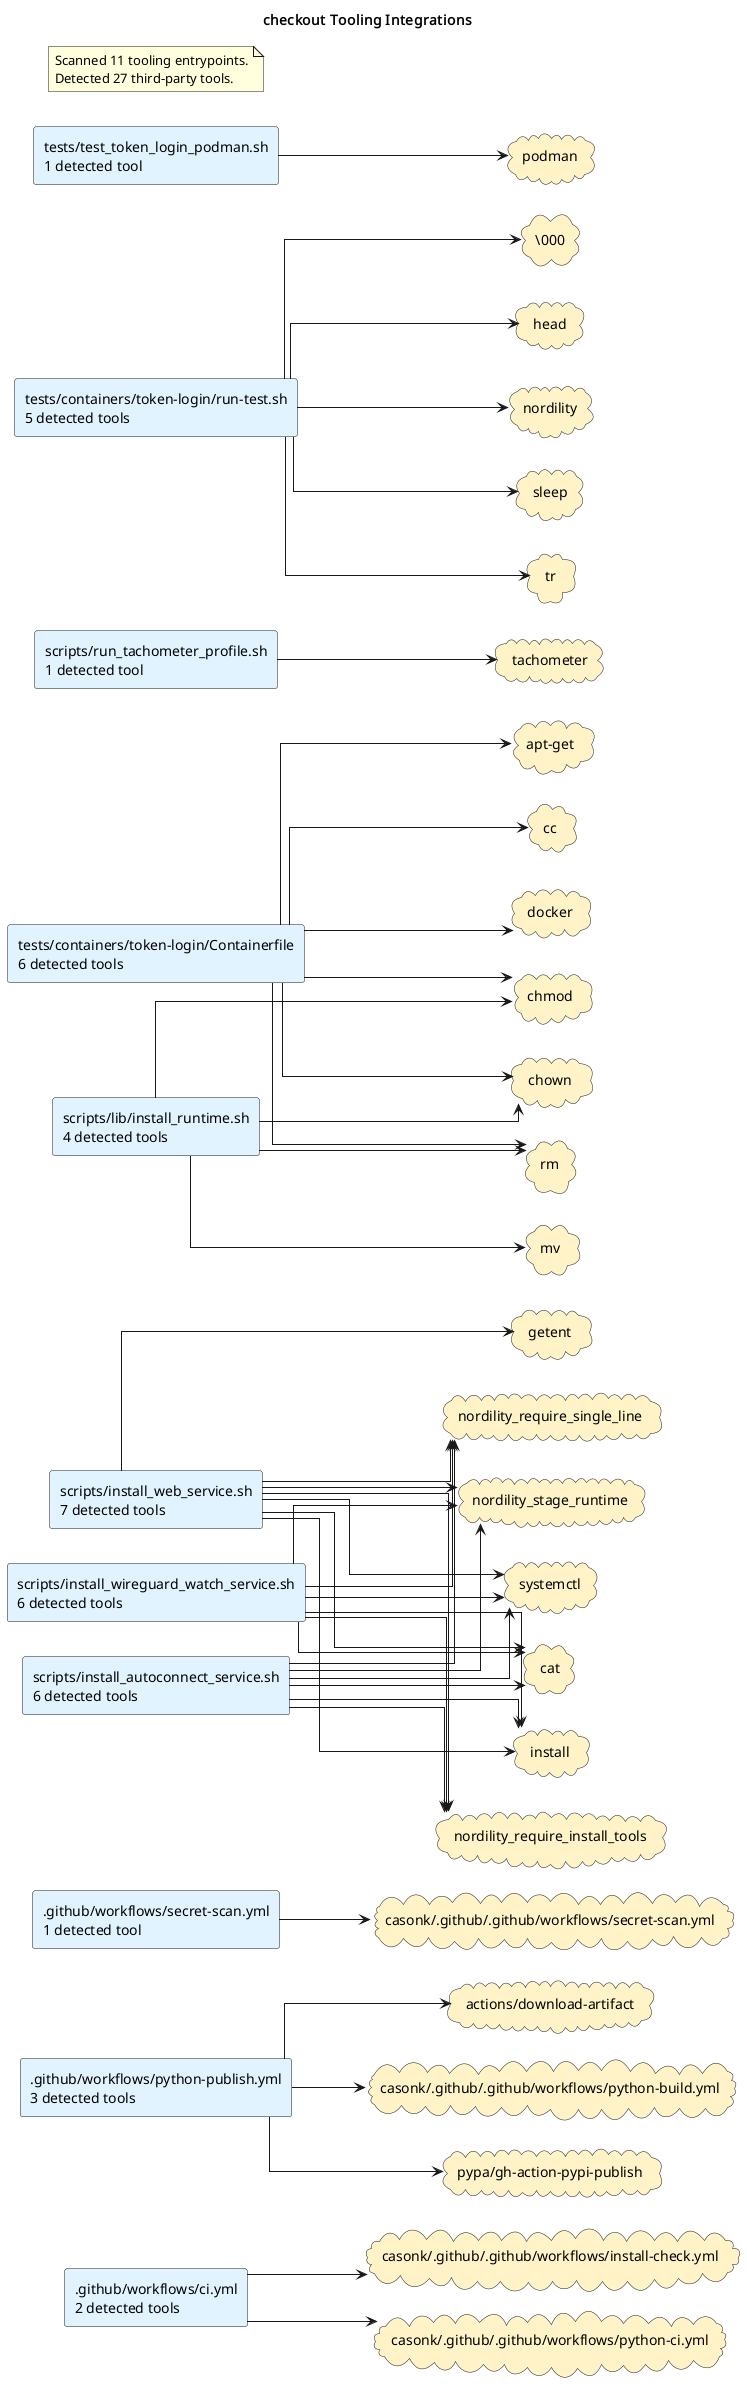

The diagram above was rendered by PlantUML. Its source (embedded in the PNG):
@startuml
title checkout Tooling Integrations
left to right direction
skinparam shadowing false
skinparam defaultFontName Monospace
skinparam componentStyle rectangle
skinparam linetype ortho
rectangle ".github/workflows/ci.yml\n2 detected tools" as source_github_workflows_ci_yml #E0F2FE
rectangle ".github/workflows/python-publish.yml\n3 detected tools" as source_github_workflows_python_publish_yml #E0F2FE
rectangle ".github/workflows/secret-scan.yml\n1 detected tool" as source_github_workflows_secret_scan_yml #E0F2FE
rectangle "scripts/install_autoconnect_service.sh\n6 detected tools" as source_scripts_install_autoconnect_service_sh #E0F2FE
rectangle "scripts/install_web_service.sh\n7 detected tools" as source_scripts_install_web_service_sh #E0F2FE
rectangle "scripts/install_wireguard_watch_service.sh\n6 detected tools" as source_scripts_install_wireguard_watch_service_sh #E0F2FE
rectangle "scripts/lib/install_runtime.sh\n4 detected tools" as source_scripts_lib_install_runtime_sh #E0F2FE
rectangle "scripts/run_tachometer_profile.sh\n1 detected tool" as source_scripts_run_tachometer_profile_sh #E0F2FE
rectangle "tests/containers/token-login/Containerfile\n6 detected tools" as source_tests_containers_token_login_containerfile #E0F2FE
rectangle "tests/containers/token-login/run-test.sh\n5 detected tools" as source_tests_containers_token_login_run_test_sh #E0F2FE
rectangle "tests/test_token_login_podman.sh\n1 detected tool" as source_tests_test_token_login_podman_sh #E0F2FE
cloud "\\000" as tool_tool_000 #FEF3C7
cloud "actions/download-artifact" as tool_actions_download_artifact #FEF3C7
cloud "apt-get" as tool_apt_get #FEF3C7
cloud "casonk/.github/.github/workflows/install-check.yml" as tool_casonk_github_github_workflows_install_check_yml #FEF3C7
cloud "casonk/.github/.github/workflows/python-build.yml" as tool_casonk_github_github_workflows_python_build_yml #FEF3C7
cloud "casonk/.github/.github/workflows/python-ci.yml" as tool_casonk_github_github_workflows_python_ci_yml #FEF3C7
cloud "casonk/.github/.github/workflows/secret-scan.yml" as tool_casonk_github_github_workflows_secret_scan_yml #FEF3C7
cloud "cat" as tool_cat #FEF3C7
cloud "cc" as tool_cc #FEF3C7
cloud "chmod" as tool_chmod #FEF3C7
cloud "chown" as tool_chown #FEF3C7
cloud "docker" as tool_docker #FEF3C7
cloud "getent" as tool_getent #FEF3C7
cloud "head" as tool_head #FEF3C7
cloud "install" as tool_install #FEF3C7
cloud "mv" as tool_mv #FEF3C7
cloud "nordility" as tool_nordility #FEF3C7
cloud "nordility_require_install_tools" as tool_nordility_require_install_tools #FEF3C7
cloud "nordility_require_single_line" as tool_nordility_require_single_line #FEF3C7
cloud "nordility_stage_runtime" as tool_nordility_stage_runtime #FEF3C7
cloud "podman" as tool_podman #FEF3C7
cloud "pypa/gh-action-pypi-publish" as tool_pypa_gh_action_pypi_publish #FEF3C7
cloud "rm" as tool_rm #FEF3C7
cloud "sleep" as tool_sleep #FEF3C7
cloud "systemctl" as tool_systemctl #FEF3C7
cloud "tachometer" as tool_tachometer #FEF3C7
cloud "tr" as tool_tr #FEF3C7
source_github_workflows_ci_yml --> tool_casonk_github_github_workflows_install_check_yml
source_github_workflows_ci_yml --> tool_casonk_github_github_workflows_python_ci_yml
source_github_workflows_python_publish_yml --> tool_actions_download_artifact
source_github_workflows_python_publish_yml --> tool_casonk_github_github_workflows_python_build_yml
source_github_workflows_python_publish_yml --> tool_pypa_gh_action_pypi_publish
source_github_workflows_secret_scan_yml --> tool_casonk_github_github_workflows_secret_scan_yml
source_scripts_install_autoconnect_service_sh --> tool_cat
source_scripts_install_autoconnect_service_sh --> tool_install
source_scripts_install_autoconnect_service_sh --> tool_nordility_require_install_tools
source_scripts_install_autoconnect_service_sh --> tool_nordility_require_single_line
source_scripts_install_autoconnect_service_sh --> tool_nordility_stage_runtime
source_scripts_install_autoconnect_service_sh --> tool_systemctl
source_scripts_install_web_service_sh --> tool_cat
source_scripts_install_web_service_sh --> tool_getent
source_scripts_install_web_service_sh --> tool_install
source_scripts_install_web_service_sh --> tool_nordility_require_install_tools
source_scripts_install_web_service_sh --> tool_nordility_require_single_line
source_scripts_install_web_service_sh --> tool_nordility_stage_runtime
source_scripts_install_web_service_sh --> tool_systemctl
source_scripts_install_wireguard_watch_service_sh --> tool_cat
source_scripts_install_wireguard_watch_service_sh --> tool_install
source_scripts_install_wireguard_watch_service_sh --> tool_nordility_require_install_tools
source_scripts_install_wireguard_watch_service_sh --> tool_nordility_require_single_line
source_scripts_install_wireguard_watch_service_sh --> tool_nordility_stage_runtime
source_scripts_install_wireguard_watch_service_sh --> tool_systemctl
source_scripts_lib_install_runtime_sh --> tool_chmod
source_scripts_lib_install_runtime_sh --> tool_chown
source_scripts_lib_install_runtime_sh --> tool_mv
source_scripts_lib_install_runtime_sh --> tool_rm
source_scripts_run_tachometer_profile_sh --> tool_tachometer
source_tests_containers_token_login_containerfile --> tool_apt_get
source_tests_containers_token_login_containerfile --> tool_cc
source_tests_containers_token_login_containerfile --> tool_chmod
source_tests_containers_token_login_containerfile --> tool_chown
source_tests_containers_token_login_containerfile --> tool_docker
source_tests_containers_token_login_containerfile --> tool_rm
source_tests_containers_token_login_run_test_sh --> tool_tool_000
source_tests_containers_token_login_run_test_sh --> tool_head
source_tests_containers_token_login_run_test_sh --> tool_nordility
source_tests_containers_token_login_run_test_sh --> tool_sleep
source_tests_containers_token_login_run_test_sh --> tool_tr
source_tests_test_token_login_podman_sh --> tool_podman
note as toolingGraphSummary
Scanned 11 tooling entrypoints.
Detected 27 third-party tools.
end note
@enduml